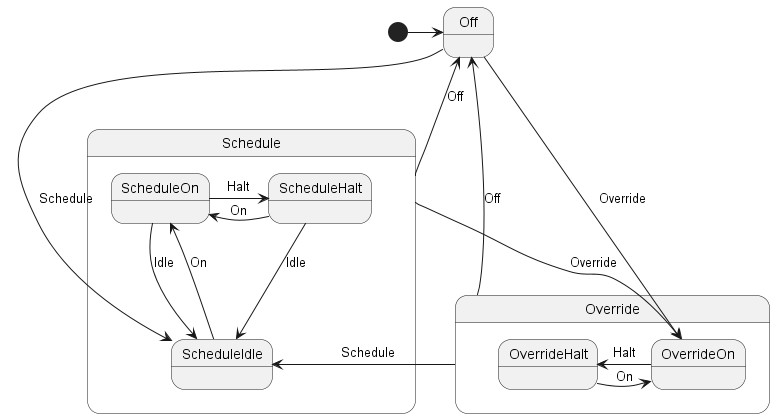

The diagram above was rendered by PlantUML. Its source (embedded in the PNG):
@startuml HeaterStateMachine

state Off
state Override {
    state OverrideOn
    state OverrideHalt
}
state Schedule {
    state ScheduleOn
    state ScheduleHalt
    state ScheduleIdle
}

[*] -> Off

Off ---> OverrideOn : Override
Off ---> ScheduleIdle : Schedule

Override --> Off : Off
Override ---> ScheduleIdle : Schedule

OverrideOn -> OverrideHalt : Halt
OverrideHalt -> OverrideOn : On

Schedule --> Off : Off
Schedule --> OverrideOn : Override

ScheduleHalt -> ScheduleOn : On
ScheduleHalt --> ScheduleIdle : Idle
ScheduleIdle -> ScheduleOn : On
ScheduleOn -> ScheduleHalt : Halt
ScheduleOn --> ScheduleIdle : Idle

@enduml